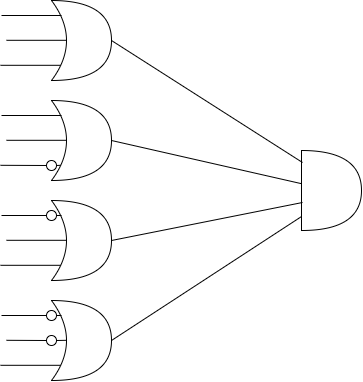

The diagram above was exported from draw.io. Its source (the exported page's mxGraphModel, read from the mxfile embedded in the PNG):
<mxGraphModel dx="1689" dy="931" grid="1" gridSize="10" guides="1" tooltips="1" connect="1" arrows="1" fold="1" page="1" pageScale="1" pageWidth="1169" pageHeight="827" math="0" shadow="0">
  <root>
    <mxCell id="0" />
    <mxCell id="1" parent="0" />
    <mxCell id="m8935CB-VmhjuZwn9A7r-12" value="" style="shape=xor;whiteSpace=wrap;html=1;" vertex="1" parent="1">
      <mxGeometry x="170" y="140" width="60" height="80" as="geometry" />
    </mxCell>
    <mxCell id="m8935CB-VmhjuZwn9A7r-15" value="" style="shape=or;whiteSpace=wrap;html=1;" vertex="1" parent="1">
      <mxGeometry x="420" y="290" width="60" height="80" as="geometry" />
    </mxCell>
    <mxCell id="m8935CB-VmhjuZwn9A7r-16" value="" style="endArrow=none;html=1;" edge="1" parent="1">
      <mxGeometry width="50" height="50" relative="1" as="geometry">
        <mxPoint x="120" y="155" as="sourcePoint" />
        <mxPoint x="180" y="155" as="targetPoint" />
      </mxGeometry>
    </mxCell>
    <mxCell id="m8935CB-VmhjuZwn9A7r-17" value="" style="endArrow=none;html=1;" edge="1" parent="1">
      <mxGeometry width="50" height="50" relative="1" as="geometry">
        <mxPoint x="125" y="179.8" as="sourcePoint" />
        <mxPoint x="185" y="179.8" as="targetPoint" />
      </mxGeometry>
    </mxCell>
    <mxCell id="m8935CB-VmhjuZwn9A7r-18" value="" style="endArrow=none;html=1;" edge="1" parent="1">
      <mxGeometry width="50" height="50" relative="1" as="geometry">
        <mxPoint x="119" y="204.8" as="sourcePoint" />
        <mxPoint x="179" y="204.8" as="targetPoint" />
      </mxGeometry>
    </mxCell>
    <mxCell id="l-B5Oh_ow_Dj2g_UtEYC-2" value="" style="shape=xor;whiteSpace=wrap;html=1;" vertex="1" parent="1">
      <mxGeometry x="170" y="240" width="60" height="80" as="geometry" />
    </mxCell>
    <mxCell id="l-B5Oh_ow_Dj2g_UtEYC-3" value="" style="endArrow=none;html=1;" edge="1" parent="1">
      <mxGeometry width="50" height="50" relative="1" as="geometry">
        <mxPoint x="120" y="255" as="sourcePoint" />
        <mxPoint x="180" y="255" as="targetPoint" />
      </mxGeometry>
    </mxCell>
    <mxCell id="l-B5Oh_ow_Dj2g_UtEYC-4" value="" style="endArrow=none;html=1;" edge="1" parent="1">
      <mxGeometry width="50" height="50" relative="1" as="geometry">
        <mxPoint x="125" y="279.79999999999995" as="sourcePoint" />
        <mxPoint x="185" y="279.79999999999995" as="targetPoint" />
      </mxGeometry>
    </mxCell>
    <mxCell id="l-B5Oh_ow_Dj2g_UtEYC-5" value="" style="endArrow=none;html=1;" edge="1" parent="1" source="l-B5Oh_ow_Dj2g_UtEYC-14">
      <mxGeometry width="50" height="50" relative="1" as="geometry">
        <mxPoint x="119" y="304.79999999999995" as="sourcePoint" />
        <mxPoint x="179" y="304.79999999999995" as="targetPoint" />
      </mxGeometry>
    </mxCell>
    <mxCell id="l-B5Oh_ow_Dj2g_UtEYC-6" value="" style="shape=xor;whiteSpace=wrap;html=1;" vertex="1" parent="1">
      <mxGeometry x="170" y="340" width="60" height="80" as="geometry" />
    </mxCell>
    <mxCell id="l-B5Oh_ow_Dj2g_UtEYC-7" value="" style="endArrow=none;html=1;" edge="1" parent="1" source="l-B5Oh_ow_Dj2g_UtEYC-16">
      <mxGeometry width="50" height="50" relative="1" as="geometry">
        <mxPoint x="120" y="355" as="sourcePoint" />
        <mxPoint x="180" y="355" as="targetPoint" />
      </mxGeometry>
    </mxCell>
    <mxCell id="l-B5Oh_ow_Dj2g_UtEYC-8" value="" style="endArrow=none;html=1;" edge="1" parent="1">
      <mxGeometry width="50" height="50" relative="1" as="geometry">
        <mxPoint x="125" y="379.79999999999984" as="sourcePoint" />
        <mxPoint x="185" y="379.79999999999984" as="targetPoint" />
      </mxGeometry>
    </mxCell>
    <mxCell id="l-B5Oh_ow_Dj2g_UtEYC-9" value="" style="endArrow=none;html=1;" edge="1" parent="1">
      <mxGeometry width="50" height="50" relative="1" as="geometry">
        <mxPoint x="119" y="404.79999999999984" as="sourcePoint" />
        <mxPoint x="179" y="404.79999999999984" as="targetPoint" />
      </mxGeometry>
    </mxCell>
    <mxCell id="l-B5Oh_ow_Dj2g_UtEYC-10" value="" style="shape=xor;whiteSpace=wrap;html=1;" vertex="1" parent="1">
      <mxGeometry x="170" y="440" width="60" height="80" as="geometry" />
    </mxCell>
    <mxCell id="l-B5Oh_ow_Dj2g_UtEYC-11" value="" style="endArrow=none;html=1;" edge="1" parent="1">
      <mxGeometry width="50" height="50" relative="1" as="geometry">
        <mxPoint x="120" y="455" as="sourcePoint" />
        <mxPoint x="180" y="455" as="targetPoint" />
      </mxGeometry>
    </mxCell>
    <mxCell id="l-B5Oh_ow_Dj2g_UtEYC-12" value="" style="endArrow=none;html=1;" edge="1" parent="1" source="l-B5Oh_ow_Dj2g_UtEYC-19">
      <mxGeometry width="50" height="50" relative="1" as="geometry">
        <mxPoint x="125" y="479.7999999999997" as="sourcePoint" />
        <mxPoint x="185" y="479.7999999999997" as="targetPoint" />
      </mxGeometry>
    </mxCell>
    <mxCell id="l-B5Oh_ow_Dj2g_UtEYC-13" value="" style="endArrow=none;html=1;" edge="1" parent="1">
      <mxGeometry width="50" height="50" relative="1" as="geometry">
        <mxPoint x="119" y="504.7999999999997" as="sourcePoint" />
        <mxPoint x="179" y="504.7999999999997" as="targetPoint" />
      </mxGeometry>
    </mxCell>
    <mxCell id="l-B5Oh_ow_Dj2g_UtEYC-14" value="" style="ellipse;whiteSpace=wrap;html=1;" vertex="1" parent="1">
      <mxGeometry x="165" y="300" width="10" height="10" as="geometry" />
    </mxCell>
    <mxCell id="l-B5Oh_ow_Dj2g_UtEYC-15" value="" style="endArrow=none;html=1;" edge="1" parent="1" target="l-B5Oh_ow_Dj2g_UtEYC-14">
      <mxGeometry width="50" height="50" relative="1" as="geometry">
        <mxPoint x="119" y="304.79999999999995" as="sourcePoint" />
        <mxPoint x="179" y="304.79999999999995" as="targetPoint" />
      </mxGeometry>
    </mxCell>
    <mxCell id="l-B5Oh_ow_Dj2g_UtEYC-16" value="" style="ellipse;whiteSpace=wrap;html=1;" vertex="1" parent="1">
      <mxGeometry x="165" y="350" width="10" height="10" as="geometry" />
    </mxCell>
    <mxCell id="l-B5Oh_ow_Dj2g_UtEYC-17" value="" style="endArrow=none;html=1;" edge="1" parent="1" target="l-B5Oh_ow_Dj2g_UtEYC-16">
      <mxGeometry width="50" height="50" relative="1" as="geometry">
        <mxPoint x="120" y="355" as="sourcePoint" />
        <mxPoint x="180" y="355" as="targetPoint" />
      </mxGeometry>
    </mxCell>
    <mxCell id="l-B5Oh_ow_Dj2g_UtEYC-18" value="" style="ellipse;whiteSpace=wrap;html=1;" vertex="1" parent="1">
      <mxGeometry x="165" y="450" width="10" height="10" as="geometry" />
    </mxCell>
    <mxCell id="l-B5Oh_ow_Dj2g_UtEYC-19" value="" style="ellipse;whiteSpace=wrap;html=1;" vertex="1" parent="1">
      <mxGeometry x="165" y="475" width="10" height="10" as="geometry" />
    </mxCell>
    <mxCell id="l-B5Oh_ow_Dj2g_UtEYC-20" value="" style="endArrow=none;html=1;" edge="1" parent="1" target="l-B5Oh_ow_Dj2g_UtEYC-19">
      <mxGeometry width="50" height="50" relative="1" as="geometry">
        <mxPoint x="125" y="479.79999999999984" as="sourcePoint" />
        <mxPoint x="185" y="479.79999999999984" as="targetPoint" />
      </mxGeometry>
    </mxCell>
    <mxCell id="l-B5Oh_ow_Dj2g_UtEYC-21" value="" style="endArrow=none;html=1;exitX=1;exitY=0.5;exitDx=0;exitDy=0;exitPerimeter=0;" edge="1" parent="1" source="m8935CB-VmhjuZwn9A7r-12">
      <mxGeometry width="50" height="50" relative="1" as="geometry">
        <mxPoint x="390" y="370" as="sourcePoint" />
        <mxPoint x="421" y="302" as="targetPoint" />
      </mxGeometry>
    </mxCell>
    <mxCell id="l-B5Oh_ow_Dj2g_UtEYC-22" value="" style="endArrow=none;html=1;exitX=1;exitY=0.5;exitDx=0;exitDy=0;exitPerimeter=0;" edge="1" parent="1" source="l-B5Oh_ow_Dj2g_UtEYC-2" target="m8935CB-VmhjuZwn9A7r-15">
      <mxGeometry width="50" height="50" relative="1" as="geometry">
        <mxPoint x="260" y="330" as="sourcePoint" />
        <mxPoint x="310" y="280" as="targetPoint" />
      </mxGeometry>
    </mxCell>
    <mxCell id="l-B5Oh_ow_Dj2g_UtEYC-23" value="" style="endArrow=none;html=1;exitX=1;exitY=0.5;exitDx=0;exitDy=0;exitPerimeter=0;" edge="1" parent="1">
      <mxGeometry width="50" height="50" relative="1" as="geometry">
        <mxPoint x="230" y="380" as="sourcePoint" />
        <mxPoint x="421" y="342" as="targetPoint" />
      </mxGeometry>
    </mxCell>
    <mxCell id="l-B5Oh_ow_Dj2g_UtEYC-24" value="" style="endArrow=none;html=1;exitX=1;exitY=0.5;exitDx=0;exitDy=0;exitPerimeter=0;entryX=-0.001;entryY=0.826;entryDx=0;entryDy=0;entryPerimeter=0;" edge="1" parent="1" target="m8935CB-VmhjuZwn9A7r-15">
      <mxGeometry width="50" height="50" relative="1" as="geometry">
        <mxPoint x="230" y="480" as="sourcePoint" />
        <mxPoint x="420" y="450" as="targetPoint" />
      </mxGeometry>
    </mxCell>
  </root>
</mxGraphModel>